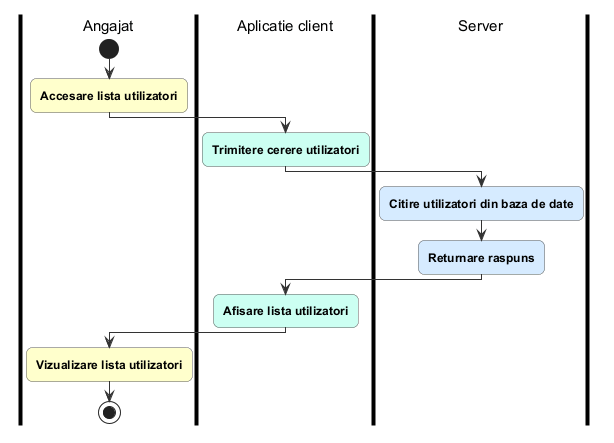

The diagram above was rendered by PlantUML. Its source (embedded in the PNG):
@startuml vizualizare_lista_utilizatori
!include ../_stil_activitati.iuml

|Angajat|
start
$A("Accesare lista utilizatori")
|Aplicatie client|
$C("Trimitere cerere utilizatori")
|Server|
$S("Citire utilizatori din baza de date")
$S("Returnare raspuns")
|Aplicatie client|
$C("Afisare lista utilizatori")
|Angajat|
$A("Vizualizare lista utilizatori")
stop
@enduml